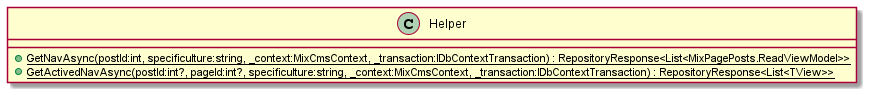

The diagram above was rendered by PlantUML. Its source (embedded in the PNG):
@startuml
class Helper {
    + {static} GetNavAsync(postId:int, specificulture:string, _context:MixCmsContext, _transaction:IDbContextTransaction) : RepositoryResponse<List<MixPagePosts.ReadViewModel>>
    + {static} GetActivedNavAsync(postId:int?, pageId:int?, specificulture:string, _context:MixCmsContext, _transaction:IDbContextTransaction) : RepositoryResponse<List<TView>>
}
@enduml